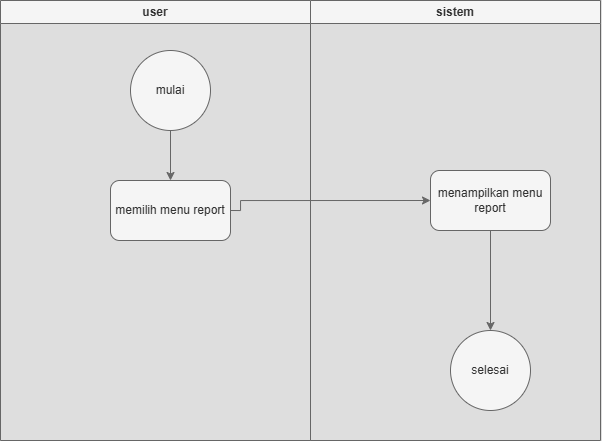

The diagram above was exported from draw.io. Its source (the exported page's mxGraphModel, read from the mxfile embedded in the PNG):
<mxGraphModel dx="815" dy="527" grid="1" gridSize="10" guides="1" tooltips="1" connect="1" arrows="1" fold="1" page="1" pageScale="1" pageWidth="850" pageHeight="1100" math="0" shadow="0">
  <root>
    <mxCell id="0" />
    <mxCell id="1" parent="0" />
    <mxCell id="br-axVNKGeW9Kt89rePm-1" value="user" style="swimlane;whiteSpace=wrap;html=1;fillColor=#f5f5f5;fontColor=#333333;strokeColor=#666666;" parent="1" vertex="1">
      <mxGeometry x="90" y="150" width="310" height="440" as="geometry" />
    </mxCell>
    <mxCell id="br-axVNKGeW9Kt89rePm-4" value="memilih menu report" style="rounded=1;whiteSpace=wrap;html=1;fillColor=#f5f5f5;fontColor=#333333;strokeColor=#666666;" parent="br-axVNKGeW9Kt89rePm-1" vertex="1">
      <mxGeometry x="110" y="180" width="120" height="60" as="geometry" />
    </mxCell>
    <mxCell id="br-axVNKGeW9Kt89rePm-7" style="edgeStyle=orthogonalEdgeStyle;rounded=0;orthogonalLoop=1;jettySize=auto;html=1;exitX=0.5;exitY=1;exitDx=0;exitDy=0;fillColor=#f5f5f5;strokeColor=#666666;" parent="br-axVNKGeW9Kt89rePm-1" source="br-axVNKGeW9Kt89rePm-3" target="br-axVNKGeW9Kt89rePm-4" edge="1">
      <mxGeometry relative="1" as="geometry" />
    </mxCell>
    <mxCell id="br-axVNKGeW9Kt89rePm-3" value="mulai" style="ellipse;whiteSpace=wrap;html=1;aspect=fixed;fillColor=#f5f5f5;fontColor=#333333;strokeColor=#666666;" parent="br-axVNKGeW9Kt89rePm-1" vertex="1">
      <mxGeometry x="130" y="50" width="80" height="80" as="geometry" />
    </mxCell>
    <mxCell id="br-axVNKGeW9Kt89rePm-2" value="sistem" style="swimlane;whiteSpace=wrap;html=1;fillColor=#f5f5f5;fontColor=#333333;strokeColor=#666666;" parent="1" vertex="1">
      <mxGeometry x="400" y="150" width="290" height="440" as="geometry" />
    </mxCell>
    <mxCell id="br-axVNKGeW9Kt89rePm-9" style="edgeStyle=orthogonalEdgeStyle;rounded=0;orthogonalLoop=1;jettySize=auto;html=1;exitX=0.5;exitY=1;exitDx=0;exitDy=0;entryX=0.5;entryY=0;entryDx=0;entryDy=0;fillColor=#f5f5f5;strokeColor=#666666;" parent="br-axVNKGeW9Kt89rePm-2" source="br-axVNKGeW9Kt89rePm-5" target="br-axVNKGeW9Kt89rePm-6" edge="1">
      <mxGeometry relative="1" as="geometry" />
    </mxCell>
    <mxCell id="br-axVNKGeW9Kt89rePm-5" value="menampilkan menu report" style="rounded=1;whiteSpace=wrap;html=1;fillColor=#f5f5f5;fontColor=#333333;strokeColor=#666666;" parent="br-axVNKGeW9Kt89rePm-2" vertex="1">
      <mxGeometry x="120" y="170" width="120" height="60" as="geometry" />
    </mxCell>
    <mxCell id="br-axVNKGeW9Kt89rePm-6" value="selesai" style="ellipse;whiteSpace=wrap;html=1;aspect=fixed;fillColor=#f5f5f5;fontColor=#333333;strokeColor=#666666;" parent="br-axVNKGeW9Kt89rePm-2" vertex="1">
      <mxGeometry x="140" y="330" width="80" height="80" as="geometry" />
    </mxCell>
    <mxCell id="br-axVNKGeW9Kt89rePm-8" style="edgeStyle=orthogonalEdgeStyle;rounded=0;orthogonalLoop=1;jettySize=auto;html=1;exitX=1;exitY=0.5;exitDx=0;exitDy=0;entryX=0;entryY=0.5;entryDx=0;entryDy=0;fillColor=#f5f5f5;strokeColor=#666666;" parent="1" source="br-axVNKGeW9Kt89rePm-4" target="br-axVNKGeW9Kt89rePm-5" edge="1">
      <mxGeometry relative="1" as="geometry">
        <Array as="points">
          <mxPoint x="330" y="360" />
          <mxPoint x="330" y="350" />
        </Array>
      </mxGeometry>
    </mxCell>
  </root>
</mxGraphModel>